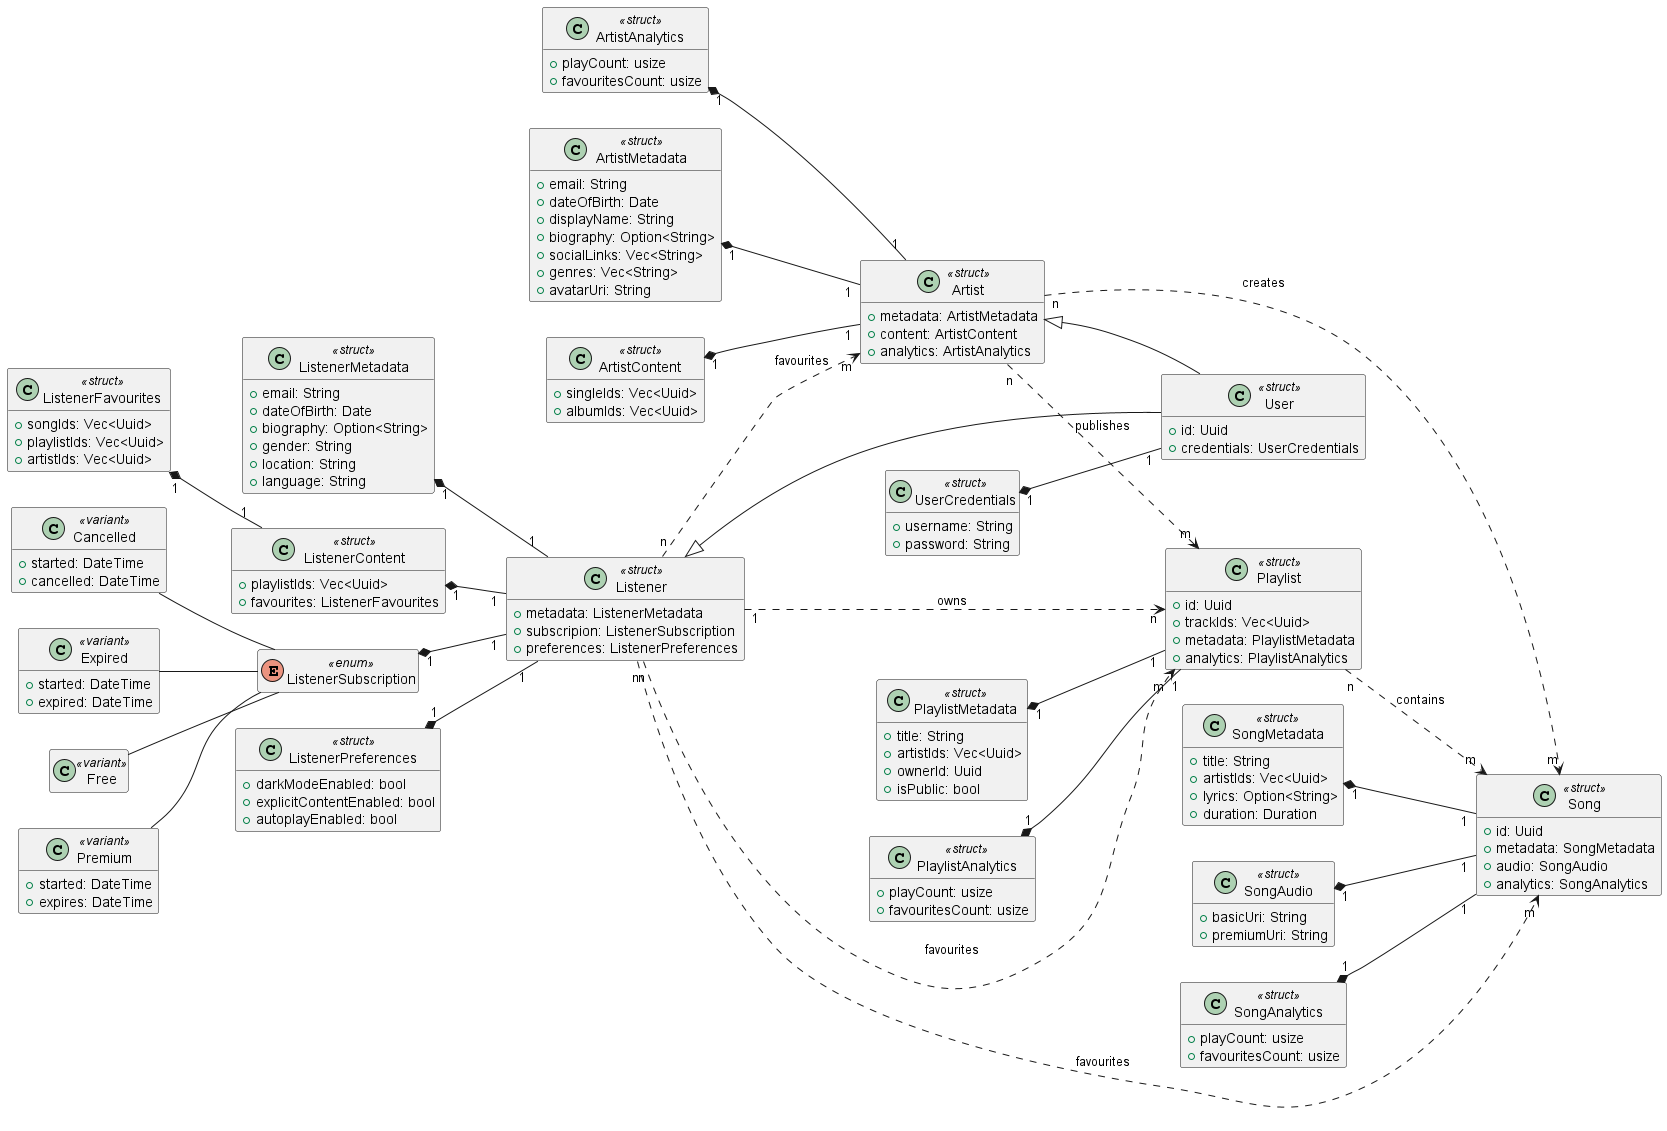

The diagram above was rendered by PlantUML. Its source (embedded in the PNG):
@startuml

left to right direction
hide empty members
skinparam BackgroundColor transparent

class User <<struct>> {
  + id: Uuid
  + credentials: UserCredentials
}

class UserCredentials <<struct>> {
  + username: String
  + password: String
}

UserCredentials "1" *-- "1" User

class Listener <<struct>> {
  + metadata: ListenerMetadata
  + subscripion: ListenerSubscription
  + preferences: ListenerPreferences
}

Listener <|-- User
Listener "1" ..> "n" Playlist: owns
Listener "n" ..> "m" Song: favourites
Listener "n" ..> "m" Playlist: favourites
Listener "n" ..> "m" Artist: favourites

class ListenerMetadata <<struct>> {
  + email: String
  + dateOfBirth: Date
  + biography: Option<String>
  + gender: String
  + location: String
  + language: String
}

ListenerMetadata "1" *-- "1" Listener

class ListenerContent <<struct>> {
  + playlistIds: Vec<Uuid>
  + favourites: ListenerFavourites
}

ListenerContent "1" *-- "1" Listener

class ListenerFavourites <<struct>> {
  + songIds: Vec<Uuid>
  + playlistIds: Vec<Uuid>
  + artistIds: Vec<Uuid>
}

ListenerFavourites "1" *-- "1" ListenerContent

enum ListenerSubscription <<enum>> {
}

ListenerSubscription "1" *-- "1" Listener

class Free <<variant>> {
}

Free -- ListenerSubscription

class Premium <<variant>> {
  + started: DateTime
  + expires: DateTime
}

Premium -- ListenerSubscription

class Cancelled <<variant>> {
  + started: DateTime
  + cancelled: DateTime
}

Cancelled -- ListenerSubscription

class Expired <<variant>> {
  + started: DateTime
  + expired: DateTime
}

Expired -- ListenerSubscription

class ListenerPreferences <<struct>> {
  + darkModeEnabled: bool
  + explicitContentEnabled: bool
  + autoplayEnabled: bool
}

ListenerPreferences "1" *-- "1" Listener

class Artist <<struct>> {
  + metadata: ArtistMetadata
  + content: ArtistContent
  + analytics: ArtistAnalytics
}

Artist <|-- User
Artist "n" ..> "m" Song: creates
Artist "n" ..> "m" Playlist: publishes

class ArtistMetadata <<struct>> {
  + email: String
  + dateOfBirth: Date
  + displayName: String
  + biography: Option<String>
  + socialLinks: Vec<String>
  + genres: Vec<String>
  + avatarUri: String
}

ArtistMetadata "1" *-- "1" Artist

class ArtistContent <<struct>> {
  + singleIds: Vec<Uuid>
  + albumIds: Vec<Uuid>
}

ArtistContent "1" *-- "1" Artist

class ArtistAnalytics <<struct>> {
  + playCount: usize
  + favouritesCount: usize
}

ArtistAnalytics "1" *-- "1" Artist

class Song <<struct>> {
  + id: Uuid
  + metadata: SongMetadata
  + audio: SongAudio
  + analytics: SongAnalytics
}

class SongMetadata <<struct>> {
  + title: String
  + artistIds: Vec<Uuid>
  + lyrics: Option<String>
  + duration: Duration
}

SongMetadata "1" *-- "1" Song

class SongAudio <<struct>> {
  + basicUri: String
  + premiumUri: String
}

SongAudio "1" *-- "1" Song

class SongAnalytics <<struct>> {
  + playCount: usize
  + favouritesCount: usize
}

SongAnalytics "1" *-- "1" Song

class Playlist <<struct>> {
  + id: Uuid
  + trackIds: Vec<Uuid>
  + metadata: PlaylistMetadata
  + analytics: PlaylistAnalytics
}

Playlist "n" ..> "m" Song: contains

class PlaylistMetadata <<struct>> {
  + title: String
  + artistIds: Vec<Uuid>
  + ownerId: Uuid
  + isPublic: bool
}

PlaylistMetadata "1" *-- "1" Playlist

class PlaylistAnalytics <<struct>> {
  + playCount: usize
  + favouritesCount: usize
}

PlaylistAnalytics "1" *-- "1" Playlist

@enduml